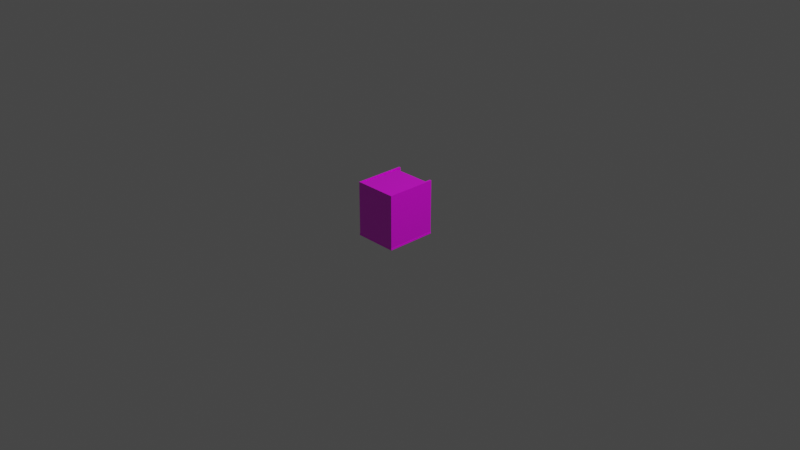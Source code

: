 # Source: SmallDrawer.blend  (saved by Blender 3.1.7; exported with 4.5.12 LTS)
import bpy
from mathutils import Matrix  # noqa: F401  (used for matrix-valued properties, if any)

bpy.ops.wm.read_factory_settings(use_empty=True)
scene = bpy.context.scene
scene.name = 'Scene'

# ---- collections
col_collection = bpy.data.collections.new('Collection'); scene.collection.children.link(col_collection)

# ---- images (referenced by path relative to the original .blend; pixels are not part of the script)
import os
ASSET_DIR = os.environ.get("B2B_ASSET_DIR", "")  # directory of the original .blend (textures are referenced by path, not embedded)
HERE = os.path.dirname(os.path.abspath(__file__))  # packed textures are extracted next to this script under _unpacked/

def load_image(name, relpath, width, height, colorspace="sRGB"):
    """Load a texture the original file referenced (path relative to the .blend, or extracted next to this script)."""
    p = next((c for c in (os.path.join(HERE, relpath), os.path.join(ASSET_DIR, relpath)) if relpath and os.path.exists(c)), "")
    if p:
        img = bpy.data.images.load(p, check_existing=True)
        img.name = name
    else:  # same state as the original file: an image datablock whose file is absent (Cycles renders it pink)
        img = bpy.data.images.new(name, width, height)
        img.source = "FILE"
        img.filepath = "//" + (relpath or name)
    img.colorspace_settings.name = colorspace
    return img
img_woods___plastics_finish_carpentry_wood_red_birch_png = load_image('Woods & Plastics.Finish Carpentry.Wood.Red Birch.png', 'SmallDrawer/Woods & Plastics.Finish Carpentry.Wood.Red Birch.png', 1024, 1024, 'sRGB')

# ---- materials (node trees are filled in below, after node groups)
mat_255_255_255 = bpy.data.materials.new('255,255,255')
mat_255_255_255.use_transparent_shadow = False
mat_255_255_255.diffuse_color = (1.0, 1.0, 1.0, 1.0)
mat_255_255_255.roughness = 0.0
mat_255_255_255.specular_intensity = 1.0

# ---- material node trees
mat_255_255_255.use_nodes = True; mat_255_255_255.node_tree.nodes.clear()
_N = mat_255_255_255.node_tree.nodes; _L = mat_255_255_255.node_tree.links
n0 = _N.new('ShaderNodeBsdfPrincipled'); n0.name = 'Principled BSDF'; n0.location = (10, 300)
n0.distribution = 'GGX'
n0.subsurface_method = 'RANDOM_WALK_SKIN'
n0.inputs[2].default_value = 0.0
n0.inputs[3].default_value = 1.45
n0.inputs[13].default_value = 1.0
n0.inputs[27].default_value = (0.0, 0.0, 0.0, 1.0)
n0.inputs[28].default_value = 1.0
n1 = _N.new('ShaderNodeOutputMaterial'); n1.name = 'Material Output'; n1.location = (300, 300)
n2 = _N.new('ShaderNodeTexImage'); n2.name = 'Image Texture'; n2.location = (-300, 600)
n2.image = img_woods___plastics_finish_carpentry_wood_red_birch_png
_L.new(n0.outputs[0], n1.inputs[0])
_L.new(n2.outputs[0], n0.inputs[0])
n1.is_active_output = True

# ---- world
world_world = bpy.data.worlds.new('World'); scene.world = world_world
world_world.use_nodes = True; world_world.node_tree.nodes.clear()
_N = world_world.node_tree.nodes; _L = world_world.node_tree.links
n0 = _N.new('ShaderNodeOutputWorld'); n0.name = 'World Output'; n0.location = (300, 300)
n1 = _N.new('ShaderNodeBackground'); n1.name = 'Background'; n1.location = (10, 300)
n1.inputs[0].default_value = (0.05088, 0.05088, 0.05088, 1.0)
_L.new(n1.outputs[0], n0.inputs[0])
n0.is_active_output = True
world_world.color = (0.05088, 0.05088, 0.05088)
world_world.use_sun_shadow = False
world_world.sun_shadow_jitter_overblur = 0.0

# ---- cameras
cam_camera = bpy.data.cameras.new('Camera')
cam_camera.clip_end = 100.0
cam_camera.ortho_scale = 7.314

# ---- lights
light_light = bpy.data.lights.new('Light', 'POINT')
light_light.transmission_factor = 0.0
light_light.energy = 1000.0
light_light.shadow_soft_size = 0.1
light_light.shadow_maximum_resolution = 0.006
light_light.use_absolute_resolution = True

# ---- meshes
me_smalldrawer = bpy.data.meshes.new('SmallDrawer')
me_smalldrawer.from_pydata([(1.625, 19.99, 1.208), (16.38, 19.99, 1.208), (1.625, 20.05, 1.018), (16.38, 20.05, 1.018), (1.625, 20.0, 0.8231), (16.38, 20.0, 0.8231), (1.625, 19.87, 0.6783), (16.38, 19.87, 0.6783), (1.625, 19.67, 0.625), (16.38, 19.67, 0.625), (1.625, 19.38, 2.125), (16.38, 19.38, 2.125), (1.625, 8.701, 1.018), (1.625, 8.764, 1.208), (1.625, 9.375, 2.125), (1.625, 8.745, 0.8231), (1.625, 9.076, 0.625), (1.625, 8.883, 0.6783), (16.38, 8.764, 1.208), (16.38, 8.701, 1.018), (16.38, 8.745, 0.8231), (16.38, 8.883, 0.6783), (16.38, 9.076, 0.625), (16.38, 9.375, 2.125), (1.625, 7.486, 1.208), (16.38, 7.486, 1.208), (1.625, 7.549, 1.018), (16.38, 7.549, 1.018), (1.625, 7.505, 0.8231), (16.38, 7.505, 0.8231), (1.625, 7.367, 0.6783), (16.38, 7.367, 0.6783), (1.625, 7.174, 0.625), (16.38, 7.174, 0.625), (1.625, 6.875, 2.125), (16.38, 6.875, 2.125), (1.625, 1.576, 1.018), (1.625, 1.639, 1.208), (1.625, 2.25, 2.125), (1.625, 1.951, 0.625), (1.625, 1.62, 0.8231), (1.625, 1.758, 0.6783), (16.38, 1.639, 1.208), (16.38, 1.576, 1.018), (16.38, 1.62, 0.8231), (16.38, 1.758, 0.6783), (16.38, 1.951, 0.625), (16.38, 2.25, 2.125), (0.01675, 0.6875, 20.88), (0.0, 0.625, 20.88), (0.02663, 0.6861, 20.92), (0.01675, 0.625, 20.94), (0.0625, 0.625, 20.98), (0.07794, 0.6861, 20.97), (0.125, 0.625, 21.0), (0.125, 0.6875, 20.98), (0.1075, 0.7309, 20.94), (0.125, 0.7333, 20.94), (0.125, 0.75, 20.88), (0.06096, 0.7309, 20.89), (0.0625, 0.7333, 20.88), (0.0, 0.125, 20.88), (0.01675, 0.125, 20.94), (0.0625, 0.125, 20.98), (0.125, 0.125, 21.0), (0.125, 0.0625, 20.98), (0.07794, 0.0639, 20.97), (0.02663, 0.0639, 20.92), (0.01675, 0.0625, 20.88), (0.06096, 0.01908, 20.89), (0.0625, 0.01675, 20.88), (0.125, 0.0, 20.88), (0.1075, 0.01908, 20.94), (0.125, 0.01675, 20.94), (0.125, 0.0, 0.125), (0.0625, 0.01675, 0.125), (0.01675, 0.0625, 0.125), (0.0, 0.125, 0.125), (0.0, 0.625, 0.125), (0.01675, 0.6875, 0.125), (0.0625, 0.7333, 0.125), (0.125, 0.75, 0.125), (0.125, 0.6875, 0.01675), (0.125, 0.625, 0.0), (0.0639, 0.6721, 0.02663), (0.0625, 0.625, 0.01675), (0.01908, 0.6425, 0.06096), (0.01675, 0.625, 0.0625), (0.01908, 0.689, 0.1075), (0.0639, 0.7234, 0.07794), (0.125, 0.7333, 0.0625), (0.125, 0.125, 0.0), (0.0625, 0.125, 0.01675), (0.01675, 0.125, 0.0625), (0.02663, 0.07794, 0.0639), (0.06096, 0.1075, 0.01908), (0.1075, 0.06096, 0.01908), (0.125, 0.0625, 0.01675), (0.125, 0.01675, 0.0625), (0.07794, 0.02663, 0.0639), (17.88, 0.625, 0.0), (17.88, 0.125, 0.0), (17.88, 0.6875, 0.01675), (17.88, 0.7333, 0.0625), (17.13, 0.75, 0.125), (0.875, 0.75, 0.125), (17.88, 0.75, 0.125), (17.88, 0.6875, 20.98), (17.88, 0.625, 21.0), (17.92, 0.6861, 20.97), (17.94, 0.625, 20.98), (17.98, 0.625, 20.94), (17.97, 0.6861, 20.92), (18.0, 0.625, 20.88), (17.98, 0.6875, 20.88), (17.94, 0.7309, 20.89), (17.94, 0.7333, 20.88), (17.88, 0.75, 20.88), (17.89, 0.7309, 20.94), (17.88, 0.7333, 20.94), (17.88, 0.125, 21.0), (17.94, 0.125, 20.98), (17.98, 0.125, 20.94), (18.0, 0.125, 20.88), (17.98, 0.0625, 20.88), (17.97, 0.0639, 20.92), (17.92, 0.0639, 20.97), (17.88, 0.0625, 20.98), (17.89, 0.01908, 20.94), (17.88, 0.01675, 20.94), (17.88, 0.0, 20.88), (17.94, 0.01908, 20.89), (17.94, 0.01675, 20.88), (17.94, 0.7333, 0.125), (17.98, 0.6875, 0.125), (18.0, 0.625, 0.125), (17.94, 0.125, 0.01675), (17.94, 0.1075, 0.01908), (17.89, 0.06096, 0.01908), (17.88, 0.0625, 0.01675), (17.88, 0.01675, 0.0625), (17.92, 0.02663, 0.0639), (17.88, 0.0, 0.125), (17.94, 0.01675, 0.125), (17.97, 0.07794, 0.0639), (17.98, 0.0625, 0.125), (18.0, 0.125, 0.125), (17.98, 0.125, 0.0625), (17.98, 0.625, 0.0625), (17.94, 0.625, 0.01675), (17.98, 0.6425, 0.06096), (17.98, 0.689, 0.1075), (17.94, 0.7234, 0.07794), (17.94, 0.6721, 0.02663), (17.13, 22.38, 2.125), (0.875, 22.38, 2.125), (17.13, 22.38, 20.12), (0.875, 22.38, 20.12), (17.13, 22.62, 20.12), (0.875, 22.62, 20.12), (17.13, 22.62, 0.125), (17.88, 22.62, 0.125), (17.88, 22.62, 20.88), (0.125, 22.62, 20.88), (0.125, 22.62, 0.125), (0.875, 22.62, 0.125), (17.13, 0.75, 2.125), (0.875, 0.75, 2.125)], [], [(0, 1, 2), (2, 1, 3), (2, 3, 4), (4, 3, 5), (4, 5, 6), (6, 5, 7), (6, 7, 8), (8, 7, 9), (0, 10, 1), (1, 10, 11), (2, 12, 0), (0, 12, 13), (0, 13, 10), (10, 13, 14), (12, 2, 15), (15, 2, 4), (15, 4, 16), (16, 4, 8), (8, 4, 6), (16, 17, 15), (18, 13, 19), (19, 13, 12), (19, 12, 20), (20, 12, 15), (20, 15, 21), (21, 15, 17), (21, 17, 22), (22, 17, 16), (18, 23, 13), (13, 23, 14), (24, 25, 26), (26, 25, 27), (26, 27, 28), (28, 27, 29), (28, 29, 30), (30, 29, 31), (30, 31, 32), (32, 31, 33), (24, 34, 25), (25, 34, 35), (26, 36, 24), (24, 36, 37), (24, 37, 34), (34, 37, 38), (28, 39, 26), (26, 39, 40), (26, 40, 36), (30, 32, 28), (28, 32, 39), (39, 41, 40), (42, 37, 43), (43, 37, 36), (43, 36, 44), (44, 36, 40), (44, 40, 45), (45, 40, 41), (45, 41, 46), (46, 41, 39), (42, 47, 37), (37, 47, 38), (48, 49, 50), (50, 49, 51), (50, 51, 52), (50, 52, 53), (53, 52, 54), (53, 54, 55), (53, 55, 56), (56, 55, 57), (56, 57, 58), (56, 58, 59), (59, 58, 60), (59, 60, 48), (59, 48, 50), (56, 59, 50), (53, 56, 50), (49, 61, 51), (51, 61, 62), (51, 62, 52), (52, 62, 63), (52, 63, 54), (54, 63, 64), (65, 64, 66), (66, 64, 63), (66, 63, 62), (66, 62, 67), (67, 62, 61), (67, 61, 68), (67, 68, 69), (69, 68, 70), (69, 70, 71), (69, 71, 72), (72, 71, 73), (72, 73, 65), (72, 65, 66), (69, 72, 66), (67, 69, 66), (74, 71, 75), (75, 71, 70), (75, 70, 76), (76, 70, 68), (76, 68, 77), (77, 68, 61), (49, 78, 61), (61, 78, 77), (78, 49, 79), (79, 49, 48), (79, 48, 80), (80, 48, 60), (80, 60, 81), (81, 60, 58), (82, 83, 84), (84, 83, 85), (84, 85, 86), (86, 85, 87), (86, 87, 78), (86, 78, 88), (88, 78, 79), (88, 79, 80), (88, 80, 89), (89, 80, 81), (89, 81, 90), (90, 82, 89), (89, 82, 84), (89, 84, 86), (88, 89, 86), (83, 91, 85), (85, 91, 92), (85, 92, 87), (87, 92, 93), (87, 93, 78), (78, 93, 77), (76, 77, 94), (94, 77, 93), (94, 93, 95), (95, 93, 92), (95, 92, 91), (95, 91, 96), (96, 91, 97), (96, 97, 98), (96, 98, 99), (99, 98, 74), (99, 74, 75), (75, 76, 99), (99, 76, 94), (99, 94, 95), (96, 99, 95), (83, 100, 91), (91, 100, 101), (100, 83, 102), (102, 83, 82), (102, 82, 103), (103, 82, 90), (103, 90, 104), (104, 90, 105), (105, 90, 81), (104, 106, 103), (107, 108, 109), (109, 108, 110), (109, 110, 111), (109, 111, 112), (112, 111, 113), (112, 113, 114), (112, 114, 115), (115, 114, 116), (115, 116, 117), (115, 117, 118), (118, 117, 119), (118, 119, 107), (118, 107, 109), (115, 118, 109), (112, 115, 109), (108, 120, 110), (110, 120, 121), (110, 121, 111), (111, 121, 122), (111, 122, 113), (113, 122, 123), (124, 123, 125), (125, 123, 122), (125, 122, 121), (125, 121, 126), (126, 121, 120), (126, 120, 127), (126, 127, 128), (128, 127, 129), (128, 129, 130), (128, 130, 131), (131, 130, 132), (131, 132, 124), (131, 124, 125), (128, 131, 125), (126, 128, 125), (64, 120, 54), (54, 120, 108), (117, 58, 119), (119, 58, 57), (119, 57, 107), (107, 57, 55), (107, 55, 108), (108, 55, 54), (106, 117, 133), (133, 117, 116), (133, 116, 134), (134, 116, 114), (134, 114, 135), (135, 114, 113), (136, 137, 101), (101, 137, 138), (101, 138, 139), (139, 138, 140), (140, 138, 141), (140, 141, 142), (142, 141, 143), (143, 141, 144), (143, 144, 145), (145, 144, 146), (146, 144, 147), (147, 144, 137), (147, 137, 136), (137, 144, 138), (138, 144, 141), (135, 146, 148), (148, 146, 147), (148, 147, 149), (149, 147, 136), (149, 136, 100), (100, 136, 101), (148, 150, 135), (135, 150, 151), (135, 151, 134), (134, 151, 133), (133, 151, 152), (133, 152, 106), (106, 152, 103), (103, 152, 153), (103, 153, 102), (102, 153, 100), (100, 153, 149), (149, 153, 150), (149, 150, 148), (150, 153, 151), (151, 153, 152), (142, 74, 140), (140, 74, 98), (140, 98, 139), (139, 98, 97), (139, 97, 101), (101, 97, 91), (146, 123, 145), (145, 123, 124), (145, 124, 143), (143, 124, 132), (143, 132, 142), (142, 132, 130), (120, 64, 127), (127, 64, 65), (127, 65, 129), (129, 65, 73), (129, 73, 130), (130, 73, 71), (71, 74, 130), (130, 74, 142), (7, 5, 9), (9, 5, 20), (9, 20, 22), (22, 20, 21), (20, 5, 19), (19, 5, 3), (19, 3, 18), (18, 3, 1), (18, 1, 23), (23, 1, 11), (31, 29, 33), (33, 29, 43), (33, 43, 44), (29, 27, 43), (43, 27, 42), (42, 27, 25), (42, 25, 47), (47, 25, 35), (45, 46, 44), (44, 46, 33), (8, 9, 16), (16, 9, 22), (32, 33, 39), (39, 33, 46), (154, 155, 156), (156, 155, 157), (156, 157, 158), (158, 157, 159), (160, 158, 161), (161, 158, 162), (162, 158, 163), (163, 158, 159), (163, 159, 164), (164, 159, 165), (158, 160, 154), (154, 160, 104), (154, 104, 166), (154, 156, 158), (167, 105, 155), (155, 105, 165), (155, 165, 159), (159, 157, 155), (14, 155, 10), (10, 155, 154), (10, 154, 11), (11, 154, 23), (23, 154, 166), (23, 166, 35), (35, 166, 47), (47, 166, 167), (47, 167, 38), (38, 167, 34), (34, 167, 14), (34, 14, 23), (35, 34, 23), (167, 155, 14), (160, 161, 104), (104, 161, 106), (105, 81, 165), (165, 81, 164), (58, 117, 163), (163, 117, 162), (81, 58, 164), (164, 58, 163), (117, 106, 162), (162, 106, 161), (123, 146, 113), (113, 146, 135), (105, 167, 104), (104, 167, 166)])
me_smalldrawer.polygons.foreach_set('use_smooth', [True] * 332)
_k = set([(0, 2), (0, 10), (1, 3), (1, 11), (2, 4), (3, 5), (4, 6), (5, 7), (6, 8), (7, 9), (8, 16), (9, 22), (10, 11), (10, 14), (11, 23), (12, 13), (12, 15), (13, 14), (14, 23), (15, 17), (16, 17), (18, 19), (18, 23), (19, 20), (20, 21), (21, 22), (24, 26), (24, 34), (25, 27), (25, 35), (26, 28), (27, 29), (28, 30), (29, 31), (30, 32), (31, 33), (32, 39), (33, 46), (34, 35), (34, 38), (35, 47), (36, 37), (36, 40), (37, 38), (38, 47), (39, 41), (40, 41), (42, 43), (42, 47), (43, 44), (44, 45), (45, 46), (58, 81), (58, 117), (58, 163), (81, 105), (81, 164), (104, 106), (104, 160), (104, 166), (105, 165), (105, 167), (106, 117), (106, 161), (117, 162), (154, 155), (154, 156), (154, 166), (155, 157), (155, 167), (156, 157), (156, 158), (157, 159), (158, 159), (158, 160), (159, 165), (160, 161), (161, 162), (162, 163), (163, 164), (164, 165), (166, 167)])
me_smalldrawer.attributes.new('sharp_edge', 'BOOLEAN', 'EDGE').data.foreach_set('value', [ (min(e.vertices), max(e.vertices)) in _k for e in me_smalldrawer.edges])
_uv = me_smalldrawer.uv_layers.new(name='UVMap')
_uv.uv.foreach_set('vector', [1.106, 0.04048, -0.3688, 0.04048, 1.106, 0.02024, 1.106, 0.02024, -0.3688, 0.04048, -0.3688, 0.02024, 1.106, 0.02024, -0.3688, 0.02024, 1.106, 0.0, 1.106, 0.0, -0.3688, 0.02024, -0.3688, 0.0, 1.106, 0.0, -0.3688, 0.0, 1.106, -0.02024, 1.106, -0.02024, -0.3688, 0.0, -0.3688, -0.02024, 1.106, -0.02024, -0.3688, -0.02024, 1.106, -0.04048, 1.106, -0.04048, -0.3688, -0.02024, -0.3688, -0.04048, -0.07007, 1.475, -0.1803, 1.475, -0.07007, 0.0, -0.07007, 0.0, -0.1803, 1.475, -0.1803, 0.0, 1.167, 0.1107, 0.03261, 0.1107, 1.161, 0.0917, 1.161, 0.0917, 0.03261, 0.1107, 0.03887, 0.0917, 1.161, 0.0917, 0.03887, 0.0917, 1.1, 0.0, 1.1, 0.0, 0.03887, 0.0917, 0.1, 0.0, 0.03261, 0.1107, 1.167, 0.1107, 0.03701, 0.1302, 0.03701, 0.1302, 1.167, 0.1107, 1.163, 0.1302, 0.03701, 0.1302, 1.163, 0.1302, 0.07007, 0.15, 0.07007, 0.15, 1.163, 0.1302, 1.13, 0.15, 1.13, 0.15, 1.163, 0.1302, 1.149, 0.1447, 0.07007, 0.15, 0.0508, 0.1447, 0.03701, 0.1302, 0.3688, 0.04048, -1.106, 0.04048, 0.3688, 0.02024, 0.3688, 0.02024, -1.106, 0.04048, -1.106, 0.02024, 0.3688, 0.02024, -1.106, 0.02024, 0.3688, 0.0, 0.3688, 0.0, -1.106, 0.02024, -1.106, 0.0, 0.3688, 0.0, -1.106, 0.0, 0.3688, -0.02024, 0.3688, -0.02024, -1.106, 0.0, -1.106, -0.02024, 0.3688, -0.02024, -1.106, -0.02024, 0.3688, -0.04048, 0.3688, -0.04048, -1.106, -0.02024, -1.106, -0.04048, -0.1102, 0.0, 0.0, 0.0, -0.1102, 1.475, -0.1102, 1.475, 0.0, 0.0, 0.0, 1.475, 1.106, 0.04048, -0.3688, 0.04048, 1.106, 0.02024, 1.106, 0.02024, -0.3688, 0.04048, -0.3688, 0.02024, 1.106, 0.02024, -0.3688, 0.02024, 1.106, 0.0, 1.106, 0.0, -0.3688, 0.02024, -0.3688, 0.0, 1.106, 0.0, -0.3688, 0.0, 1.106, -0.02024, 1.106, -0.02024, -0.3688, 0.0, -0.3688, -0.02024, 1.106, -0.02024, -0.3688, -0.02024, 1.106, -0.04048, 1.106, -0.04048, -0.3688, -0.02024, -0.3688, -0.04048, -0.07007, 1.475, -0.1803, 1.475, -0.07007, 0.0, -0.07007, 0.0, -0.1803, 1.475, -0.1803, 0.0, 0.6299, 0.1107, 0.03261, 0.1107, 0.6236, 0.0917, 0.6236, 0.0917, 0.03261, 0.1107, 0.03887, 0.0917, 0.6236, 0.0917, 0.03887, 0.0917, 0.5625, 0.0, 0.5625, 0.0, 0.03887, 0.0917, 0.1, 0.0, 0.6255, 0.1302, 0.07007, 0.15, 0.6299, 0.1107, 0.6299, 0.1107, 0.07007, 0.15, 0.03701, 0.1302, 0.6299, 0.1107, 0.03701, 0.1302, 0.03261, 0.1107, 0.6117, 0.1447, 0.5924, 0.15, 0.6255, 0.1302, 0.6255, 0.1302, 0.5924, 0.15, 0.07007, 0.15, 0.07007, 0.15, 0.0508, 0.1447, 0.03701, 0.1302, 0.3688, 0.04048, -1.106, 0.04048, 0.3688, 0.02024, 0.3688, 0.02024, -1.106, 0.04048, -1.106, 0.02024, 0.3688, 0.02024, -1.106, 0.02024, 0.3688, 0.0, 0.3688, 0.0, -1.106, 0.02024, -1.106, 0.0, 0.3688, 0.0, -1.106, 0.0, 0.3688, -0.02024, 0.3688, -0.02024, -1.106, 0.0, -1.106, -0.02024, 0.3688, -0.02024, -1.106, -0.02024, 0.3688, -0.04048, 0.3688, -0.04048, -1.106, -0.02024, -1.106, -0.04048, -0.1102, 0.0, 0.0, 0.0, -0.1102, 1.475, -0.1102, 1.475, 0.0, 0.0, 0.0, 1.475, 0.000684, 0.008117, -0.005257, 0.01089, -0.000949, 0.003631, -0.000949, 0.003631, -0.005257, 0.01089, -0.007395, 0.003898, -0.000949, 0.003631, -0.007395, 0.003898, -0.007395, -0.003898, -0.000949, 0.003631, -0.007395, -0.003898, -0.000949, -0.003631, -0.000949, -0.003631, -0.007395, -0.003898, -0.005257, -0.01089, -0.000949, -0.003631, -0.005257, -0.01089, 0.000684, -0.008117, -0.000949, -0.003631, 0.000684, -0.008117, 0.005496, -0.003631, 0.005496, -0.003631, 0.000684, -0.008117, 0.006588, -0.005181, 0.005496, -0.003631, 0.006588, -0.005181, 0.01194, 0.0, 0.005496, -0.003631, 0.01194, 0.0, 0.005496, 0.003631, 0.005496, 0.003631, 0.01194, 0.0, 0.006588, 0.005181, 0.005496, 0.003631, 0.006588, 0.005181, 0.000684, 0.008117, 0.005496, 0.003631, 0.000684, 0.008117, -0.000949, 0.003631, 0.005496, -0.003631, 0.005496, 0.003631, -0.000949, 0.003631, -0.000949, -0.003631, 0.005496, -0.003631, -0.000949, 0.003631, -0.0625, -0.009817, -0.0125, -0.009817, -0.0625, -0.003272, -0.0625, -0.003272, -0.0125, -0.009817, -0.0125, -0.003272, -0.0625, -0.003272, -0.0125, -0.003272, -0.0625, 0.003272, -0.0625, 0.003272, -0.0125, -0.003272, -0.0125, 0.003272, -0.0625, 0.003272, -0.0125, 0.003272, -0.0625, 0.009817, -0.0625, 0.009817, -0.0125, 0.003272, -0.0125, 0.009817, -0.000684, -0.008117, 0.005257, -0.01089, 0.000949, -0.003631, 0.000949, -0.003631, 0.005257, -0.01089, 0.007395, -0.003898, 0.000949, -0.003631, 0.007395, -0.003898, 0.007395, 0.003898, 0.000949, -0.003631, 0.007395, 0.003898, 0.000949, 0.003631, 0.000949, 0.003631, 0.007395, 0.003898, 0.005257, 0.01089, 0.000949, 0.003631, 0.005257, 0.01089, -0.000684, 0.008117, 0.000949, 0.003631, -0.000684, 0.008117, -0.005496, 0.003631, -0.005496, 0.003631, -0.000684, 0.008117, -0.006588, 0.005181, -0.005496, 0.003631, -0.006588, 0.005181, -0.01194, 0.0, -0.005496, 0.003631, -0.01194, 0.0, -0.005496, -0.003631, -0.005496, -0.003631, -0.01194, 0.0, -0.006588, -0.005181, -0.005496, -0.003631, -0.006588, -0.005181, -0.000684, -0.008117, -0.005496, -0.003631, -0.000684, -0.008117, 0.000949, -0.003631, -0.005496, 0.003631, -0.005496, -0.003631, 0.000949, -0.003631, 0.000949, 0.003631, -0.005496, 0.003631, 0.000949, -0.003631, 0.5125, 0.009817, -1.562, 0.009817, 0.5125, 0.003272, 0.5125, 0.003272, -1.562, 0.009817, -1.562, 0.003272, 0.5125, 0.003272, -1.562, 0.003272, 0.5125, -0.003272, 0.5125, -0.003272, -1.562, 0.003272, -1.562, -0.003272, 0.5125, -0.003272, -1.562, -0.003272, 0.5125, -0.009817, 0.5125, -0.009817, -1.562, -0.003272, -1.562, -0.009817, 2.088, 0.0625, 0.0125, 0.0625, 2.088, 0.0125, 2.088, 0.0125, 0.0125, 0.0625, 0.0125, 0.0125, 0.5125, 0.009817, -1.562, 0.009817, 0.5125, 0.003272, 0.5125, 0.003272, -1.562, 0.009817, -1.562, 0.003272, 0.5125, 0.003272, -1.562, 0.003272, 0.5125, -0.003272, 0.5125, -0.003272, -1.562, 0.003272, -1.562, -0.003272, 0.5125, -0.003272, -1.562, -0.003272, 0.5125, -0.009817, 0.5125, -0.009817, -1.562, -0.003272, -1.562, -0.009817, 0.007395, 0.003898, 0.005257, 0.01089, 0.000949, 0.003631, 0.000949, 0.003631, 0.005257, 0.01089, -0.000684, 0.008117, 0.000949, 0.003631, -0.000684, 0.008117, -0.005496, 0.003631, -0.005496, 0.003631, -0.000684, 0.008117, -0.006588, 0.005181, -0.005496, 0.003631, -0.006588, 0.005181, -0.01194, 0.0, -0.005496, 0.003631, -0.01194, 0.0, -0.005496, -0.003631, -0.005496, -0.003631, -0.01194, 0.0, -0.006588, -0.005181, -0.005496, -0.003631, -0.006588, -0.005181, -0.000684, -0.008117, -0.005496, -0.003631, -0.000684, -0.008117, 0.000949, -0.003631, 0.000949, -0.003631, -0.000684, -0.008117, 0.005257, -0.01089, 0.000949, -0.003631, 0.005257, -0.01089, 0.007395, -0.003898, 0.007395, -0.003898, 0.007395, 0.003898, 0.000949, -0.003631, 0.000949, -0.003631, 0.007395, 0.003898, 0.000949, 0.003631, 0.000949, -0.003631, 0.000949, 0.003631, -0.005496, 0.003631, -0.005496, -0.003631, 0.000949, -0.003631, -0.005496, 0.003631, -0.0625, -0.009817, -0.0125, -0.009817, -0.0625, -0.003272, -0.0625, -0.003272, -0.0125, -0.009817, -0.0125, -0.003272, -0.0625, -0.003272, -0.0125, -0.003272, -0.0625, 0.003272, -0.0625, 0.003272, -0.0125, -0.003272, -0.0125, 0.003272, -0.0625, 0.003272, -0.0125, 0.003272, -0.0625, 0.009817, -0.0625, 0.009817, -0.0125, 0.003272, -0.0125, 0.009817, 0.007395, 0.003898, 0.005257, 0.01089, 0.000949, 0.003631, 0.000949, 0.003631, 0.005257, 0.01089, -0.000684, 0.008117, 0.000949, 0.003631, -0.000684, 0.008117, -0.005496, 0.003631, -0.005496, 0.003631, -0.000684, 0.008117, -0.006588, 0.005181, -0.005496, 0.003631, -0.006588, 0.005181, -0.01194, 0.0, -0.005496, 0.003631, -0.01194, 0.0, -0.005496, -0.003631, -0.005496, -0.003631, -0.01194, 0.0, -0.006588, -0.005181, -0.005496, -0.003631, -0.006588, -0.005181, -0.000684, -0.008117, -0.005496, -0.003631, -0.000684, -0.008117, 0.000949, -0.003631, 0.000949, -0.003631, -0.000684, -0.008117, 0.005257, -0.01089, 0.000949, -0.003631, 0.005257, -0.01089, 0.007395, -0.003898, 0.007395, -0.003898, 0.007395, 0.003898, 0.000949, -0.003631, 0.000949, -0.003631, 0.007395, 0.003898, 0.000949, 0.003631, 0.000949, -0.003631, 0.000949, 0.003631, -0.005496, 0.003631, -0.005496, -0.003631, 0.000949, -0.003631, -0.005496, 0.003631, 1.788, 0.0625, 0.0125, 0.0625, 1.788, 0.0125, 1.788, 0.0125, 0.0125, 0.0625, 0.0125, 0.0125, 0.4375, 0.009817, -1.337, 0.009817, 0.4375, 0.003272, 0.4375, 0.003272, -1.337, 0.009817, -1.337, 0.003272, 0.4375, 0.003272, -1.337, 0.003272, 0.4375, -0.003272, 0.4375, -0.003272, -1.337, 0.003272, -1.337, -0.003272, 0.4375, -0.003272, -1.337, -0.003272, 0.3625, -0.009817, 0.3625, -0.009817, -1.337, -0.003272, -1.263, -0.009817, -1.263, -0.009817, -1.337, -0.003272, -1.337, -0.009817, 0.3625, -0.009817, 0.4375, -0.009817, 0.4375, -0.003272, 0.000684, 0.008117, -0.005257, 0.01089, -0.000949, 0.003631, -0.000949, 0.003631, -0.005257, 0.01089, -0.007395, 0.003898, -0.000949, 0.003631, -0.007395, 0.003898, -0.007395, -0.003898, -0.000949, 0.003631, -0.007395, -0.003898, -0.000949, -0.003631, -0.000949, -0.003631, -0.007395, -0.003898, -0.005257, -0.01089, -0.000949, -0.003631, -0.005257, -0.01089, 0.000684, -0.008117, -0.000949, -0.003631, 0.000684, -0.008117, 0.005496, -0.003631, 0.005496, -0.003631, 0.000684, -0.008117, 0.006588, -0.005181, 0.005496, -0.003631, 0.006588, -0.005181, 0.01194, 0.0, 0.005496, -0.003631, 0.01194, 0.0, 0.005496, 0.003631, 0.005496, 0.003631, 0.01194, 0.0, 0.006588, 0.005181, 0.005496, 0.003631, 0.006588, 0.005181, 0.000684, 0.008117, 0.005496, 0.003631, 0.000684, 0.008117, -0.000949, 0.003631, 0.005496, -0.003631, 0.005496, 0.003631, -0.000949, 0.003631, -0.000949, -0.003631, 0.005496, -0.003631, -0.000949, 0.003631, -0.0625, -0.009817, -0.0125, -0.009817, -0.0625, -0.003272, -0.0625, -0.003272, -0.0125, -0.009817, -0.0125, -0.003272, -0.0625, -0.003272, -0.0125, -0.003272, -0.0625, 0.003272, -0.0625, 0.003272, -0.0125, -0.003272, -0.0125, 0.003272, -0.0625, 0.003272, -0.0125, 0.003272, -0.0625, 0.009817, -0.0625, 0.009817, -0.0125, 0.003272, -0.0125, 0.009817, -0.000684, -0.008117, 0.005257, -0.01089, 0.000949, -0.003631, 0.000949, -0.003631, 0.005257, -0.01089, 0.007395, -0.003898, 0.000949, -0.003631, 0.007395, -0.003898, 0.007395, 0.003898, 0.000949, -0.003631, 0.007395, 0.003898, 0.000949, 0.003631, 0.000949, 0.003631, 0.007395, 0.003898, 0.005257, 0.01089, 0.000949, 0.003631, 0.005257, 0.01089, -0.000684, 0.008117, 0.000949, 0.003631, -0.000684, 0.008117, -0.005496, 0.003631, -0.005496, 0.003631, -0.000684, 0.008117, -0.006588, 0.005181, -0.005496, 0.003631, -0.006588, 0.005181, -0.01194, 0.0, -0.005496, 0.003631, -0.01194, 0.0, -0.005496, -0.003631, -0.005496, -0.003631, -0.01194, 0.0, -0.006588, -0.005181, -0.005496, -0.003631, -0.006588, -0.005181, -0.000684, -0.008117, -0.005496, -0.003631, -0.000684, -0.008117, 0.000949, -0.003631, -0.005496, 0.003631, -0.005496, -0.003631, 0.000949, -0.003631, 0.000949, 0.003631, -0.005496, 0.003631, 0.000949, -0.003631, 0.0125, 0.0125, 1.788, 0.0125, 0.0125, 0.0625, 0.0125, 0.0625, 1.788, 0.0125, 1.788, 0.0625, -1.337, -0.009817, 0.4375, -0.009817, -1.337, -0.003272, -1.337, -0.003272, 0.4375, -0.009817, 0.4375, -0.003272, -1.337, -0.003272, 0.4375, -0.003272, -1.337, 0.003272, -1.337, 0.003272, 0.4375, -0.003272, 0.4375, 0.003272, -1.337, 0.003272, 0.4375, 0.003272, -1.337, 0.009817, -1.337, 0.009817, 0.4375, 0.003272, 0.4375, 0.009817, -1.562, -0.009817, 0.5125, -0.009817, -1.562, -0.003272, -1.562, -0.003272, 0.5125, -0.009817, 0.5125, -0.003272, -1.562, -0.003272, 0.5125, -0.003272, -1.562, 0.003272, -1.562, 0.003272, 0.5125, -0.003272, 0.5125, 0.003272, -1.562, 0.003272, 0.5125, 0.003272, -1.562, 0.009817, -1.562, 0.009817, 0.5125, 0.003272, 0.5125, 0.009817, -0.006588, -0.005181, -0.005496, -0.003631, -0.01194, 0.0, -0.01194, 0.0, -0.005496, -0.003631, -0.005496, 0.003631, -0.01194, 0.0, -0.005496, 0.003631, -0.006588, 0.005181, -0.006588, 0.005181, -0.005496, 0.003631, -0.000684, 0.008117, -0.000684, 0.008117, -0.005496, 0.003631, 0.000949, 0.003631, -0.000684, 0.008117, 0.000949, 0.003631, 0.005257, 0.01089, 0.005257, 0.01089, 0.000949, 0.003631, 0.007395, 0.003898, 0.007395, 0.003898, 0.000949, 0.003631, 0.000949, -0.003631, 0.007395, 0.003898, 0.000949, -0.003631, 0.007395, -0.003898, 0.007395, -0.003898, 0.000949, -0.003631, 0.005257, -0.01089, 0.005257, -0.01089, 0.000949, -0.003631, -0.000684, -0.008117, -0.000684, -0.008117, 0.000949, -0.003631, -0.005496, -0.003631, -0.000684, -0.008117, -0.005496, -0.003631, -0.006588, -0.005181, -0.005496, -0.003631, 0.000949, -0.003631, -0.005496, 0.003631, -0.005496, 0.003631, 0.000949, -0.003631, 0.000949, 0.003631, -0.0625, -0.009817, -0.0125, -0.009817, -0.0625, -0.003272, -0.0625, -0.003272, -0.0125, -0.009817, -0.0125, -0.003272, -0.0625, -0.003272, -0.0125, -0.003272, -0.0625, 0.003272, -0.0625, 0.003272, -0.0125, -0.003272, -0.0125, 0.003272, -0.0625, 0.003272, -0.0125, 0.003272, -0.0625, 0.009817, -0.0625, 0.009817, -0.0125, 0.003272, -0.0125, 0.009817, 0.006588, 0.005181, 0.005496, 0.003631, 0.01194, 0.0, 0.01194, 0.0, 0.005496, 0.003631, 0.005496, -0.003631, 0.01194, 0.0, 0.005496, -0.003631, 0.006588, -0.005181, 0.006588, -0.005181, 0.005496, -0.003631, 0.000684, -0.008117, 0.000684, -0.008117, 0.005496, -0.003631, -0.000949, -0.003631, 0.000684, -0.008117, -0.000949, -0.003631, -0.005257, -0.01089, -0.005257, -0.01089, -0.000949, -0.003631, -0.007395, -0.003898, -0.007395, -0.003898, -0.000949, -0.003631, -0.000949, 0.003631, -0.007395, -0.003898, -0.000949, 0.003631, -0.007395, 0.003898, -0.007395, 0.003898, -0.000949, 0.003631, -0.005257, 0.01089, -0.005257, 0.01089, -0.000949, 0.003631, 0.000684, 0.008117, 0.000684, 0.008117, -0.000949, 0.003631, 0.005496, 0.003631, 0.000684, 0.008117, 0.005496, 0.003631, 0.006588, 0.005181, 0.005496, 0.003631, -0.000949, 0.003631, 0.005496, -0.003631, 0.005496, -0.003631, -0.000949, 0.003631, -0.000949, -0.003631, 0.4375, 0.009817, -1.337, 0.009817, 0.4375, 0.003272, 0.4375, 0.003272, -1.337, 0.009817, -1.337, 0.003272, 0.4375, 0.003272, -1.337, 0.003272, 0.4375, -0.003272, 0.4375, -0.003272, -1.337, 0.003272, -1.337, -0.003272, 0.4375, -0.003272, -1.337, -0.003272, 0.4375, -0.009817, 0.4375, -0.009817, -1.337, -0.003272, -1.337, -0.009817, -1.562, -0.009817, 0.5125, -0.009817, -1.562, -0.003272, -1.562, -0.003272, 0.5125, -0.009817, 0.5125, -0.003272, -1.562, -0.003272, 0.5125, -0.003272, -1.562, 0.003272, -1.562, 0.003272, 0.5125, -0.003272, 0.5125, 0.003272, -1.562, 0.003272, 0.5125, 0.003272, -1.562, 0.009817, -1.562, 0.009817, 0.5125, 0.003272, 0.5125, 0.009817, -1.337, -0.009817, 0.4375, -0.009817, -1.337, -0.003272, -1.337, -0.003272, 0.4375, -0.009817, 0.4375, -0.003272, -1.337, -0.003272, 0.4375, -0.003272, -1.337, 0.003272, -1.337, 0.003272, 0.4375, -0.003272, 0.4375, 0.003272, -1.337, 0.003272, 0.4375, 0.003272, -1.337, 0.009817, -1.337, 0.009817, 0.4375, 0.003272, 0.4375, 0.009817, -1.038, -0.8875, 1.038, -0.8875, -1.038, 0.8875, -1.038, 0.8875, 1.038, -0.8875, 1.038, 0.8875, 0.0508, 0.1447, 0.03701, 0.1302, 0.07007, 0.15, 0.07007, 0.15, 0.03701, 0.1302, 1.163, 0.1302, 0.07007, 0.15, 1.163, 0.1302, 1.13, 0.15, 1.13, 0.15, 1.163, 0.1302, 1.149, 0.1447, 1.163, 0.1302, 0.03701, 0.1302, 1.167, 0.1107, 1.167, 0.1107, 0.03701, 0.1302, 0.03261, 0.1107, 1.167, 0.1107, 0.03261, 0.1107, 1.161, 0.0917, 1.161, 0.0917, 0.03261, 0.1107, 0.03887, 0.0917, 1.161, 0.0917, 0.03887, 0.0917, 1.1, 0.0, 1.1, 0.0, 0.03887, 0.0917, 0.1, 0.0, 0.0508, 0.1447, 0.03701, 0.1302, 0.07007, 0.15, 0.07007, 0.15, 0.03701, 0.1302, 0.6299, 0.1107, 0.07007, 0.15, 0.6299, 0.1107, 0.6255, 0.1302, 0.03701, 0.1302, 0.03261, 0.1107, 0.6299, 0.1107, 0.6299, 0.1107, 0.03261, 0.1107, 0.6236, 0.0917, 0.6236, 0.0917, 0.03261, 0.1107, 0.03887, 0.0917, 0.6236, 0.0917, 0.03887, 0.0917, 0.5625, 0.0, 0.5625, 0.0, 0.03887, 0.0917, 0.1, 0.0, 0.6117, 0.1447, 0.5924, 0.15, 0.6255, 0.1302, 0.6255, 0.1302, 0.5924, 0.15, 0.07007, 0.15, 0.7375, 0.5299, -0.7375, 0.5299, 0.7375, -0.5299, 0.7375, -0.5299, -0.7375, 0.5299, -0.7375, -0.5299, 0.7375, 0.2612, -0.7375, 0.2612, 0.7375, -0.2612, 0.7375, -0.2612, -0.7375, 0.2612, -0.7375, -0.2612, -1.625, 0.0, 0.0, 0.0, -1.625, 1.8, -1.625, 1.8, 0.0, 0.0, 0.0, 1.8, -0.8125, -0.0125, 0.8125, -0.0125, -0.8125, 0.0125, -0.8125, 0.0125, 0.8125, -0.0125, 0.8125, 0.0125, -1.038, 0.8125, 0.9625, 0.8125, -1.038, 0.8875, -1.038, 0.8875, 0.9625, 0.8125, 1.038, 0.8875, 1.038, 0.8875, 0.9625, 0.8125, 1.038, -0.8875, 1.038, -0.8875, 0.9625, 0.8125, 0.9625, -0.8125, 1.038, -0.8875, 0.9625, -0.8125, -1.038, -0.8875, -1.038, -0.8875, 0.9625, -0.8125, -1.038, -0.8125, -2.188, 2.0, -2.188, 0.0, -2.162, 0.2, -2.162, 0.2, -2.188, 0.0, 0.0, 0.0, -2.162, 0.2, 0.0, 0.0, 0.0, 0.2, -2.162, 0.2, -2.162, 2.0, -2.188, 2.0, -2.188, 0.2, -2.188, 0.0, -0.025, 0.2, -0.025, 0.2, -2.188, 0.0, 0.0, 0.0, -0.025, 0.2, 0.0, 0.0, 0.0, 2.0, 0.0, 2.0, -0.025, 2.0, -0.025, 0.2, 0.7375, -0.2313, 0.8125, 1.069, 0.7375, 0.7688, 0.7375, 0.7688, 0.8125, 1.069, -0.8125, 1.069, 0.7375, 0.7688, -0.8125, 1.069, -0.7375, 0.7688, -0.7375, 0.7688, -0.8125, 1.069, -0.7375, -0.2313, -0.7375, -0.2313, -0.8125, 1.069, -0.8125, -1.094, -0.7375, -0.2313, -0.8125, -1.094, -0.7375, -0.4812, -0.7375, -0.4812, -0.8125, -1.094, -0.7375, -0.9438, -0.7375, -0.9438, -0.8125, -1.094, 0.8125, -1.094, -0.7375, -0.9438, 0.8125, -1.094, 0.7375, -0.9438, 0.7375, -0.9438, 0.8125, -1.094, 0.7375, -0.4812, 0.7375, -0.4812, 0.8125, -1.094, 0.7375, -0.2313, 0.7375, -0.4812, 0.7375, -0.2313, -0.7375, -0.2313, -0.7375, -0.4812, 0.7375, -0.4812, -0.7375, -0.2313, 0.8125, -1.094, 0.8125, 1.069, 0.7375, -0.2313, 0.075, 2.188, 0.0, 2.188, 0.075, 0.0, 0.075, 0.0, 0.0, 2.188, 0.0, 0.0, 1.7, 0.0, 1.775, 0.0, 1.7, 2.188, 1.7, 2.188, 1.775, 0.0, 1.775, 2.188, 0.0, 0.0, 1.775, 0.0, 0.0, 2.188, 0.0, 2.188, 1.775, 0.0, 1.775, 2.188, 0.0, 0.0, 2.075, 0.0, 0.0, 2.188, 0.0, 2.188, 2.075, 0.0, 2.075, 2.188, 0.0, 0.0, 2.075, 0.0, 0.0, 2.188, 0.0, 2.188, 2.075, 0.0, 2.075, 2.188, 0.0125, 0.0125, 2.088, 0.0125, 0.0125, 0.0625, 0.0125, 0.0625, 2.088, 0.0125, 2.088, 0.0625, -1.038, -0.8125, -0.8375, -0.8125, -1.038, 0.8125, -1.038, 0.8125, -0.8375, -0.8125, -0.8375, 0.8125])
me_smalldrawer.materials.append(mat_255_255_255)
me_smalldrawer.use_remesh_fix_poles = True
me_smalldrawer.use_remesh_preserve_attributes = False
me_smalldrawer.update()
me_smalldrawer.normals_split_custom_set([tuple(v) for v in zip(*[iter([0.0, 0.8321, 0.5547, 1.176e-08, 0.8321, 0.5547, 0.0, 0.9988, 0.04829, 0.0, 0.9988, 0.04829, 1.176e-08, 0.8321, 0.5547, 0.0, 0.9988, 0.04828, 0.0, 0.9988, 0.04829, 0.0, 0.9988, 0.04828, 0.0, 0.8817, -0.4719, 0.0, 0.8817, -0.4719, 0.0, 0.9988, 0.04828, 0.0, 0.8817, -0.4719, 0.0, 0.8817, -0.4719, 0.0, 0.8817, -0.4719, 0.0, 0.5139, -0.8579, 0.0, 0.5139, -0.8579, 0.0, 0.8817, -0.4719, 0.0, 0.5139, -0.8579, 0.0, 0.5139, -0.8579, 0.0, 0.5139, -0.8579, -1.176e-08, -2.146e-06, -1.0, -1.176e-08, -2.146e-06, -1.0, 0.0, 0.5139, -0.8579, 0.0, -1.769e-05, -1.0, 0.0, 0.8321, 0.5547, 0.0, 0.8321, 0.5547, 1.176e-08, 0.8321, 0.5547, 1.176e-08, 0.8321, 0.5547, 0.0, 0.8321, 0.5547, 0.0, 0.8321, 0.5547, -1.0, 0.0, 0.0, -1.0, 0.0, 0.0, -1.0, 0.0, 0.0, -1.0, 0.0, 0.0, -1.0, 0.0, 0.0, -1.0, 0.0, 0.0, -1.0, 0.0, 0.0, -1.0, 0.0, 0.0, -1.0, 0.0, 0.0, -1.0, 0.0, 0.0, -1.0, 0.0, 0.0, -1.0, 0.0, 0.0, -1.0, 0.0, 0.0, -1.0, 0.0, 0.0, -1.0, -1.504e-07, 0.0, -1.0, -1.504e-07, 0.0, -1.0, 0.0, 0.0, -1.0, 1.504e-07, 0.0, -1.0, -1.504e-07, 0.0, -1.0, 1.504e-07, 0.0, -1.0, -1.363e-07, 0.0, -1.0, -1.363e-07, 0.0, -1.0, 1.504e-07, 0.0, -1.0, 1.363e-07, 0.0, -1.0, 1.363e-07, 0.0, -1.0, 1.504e-07, 0.0, -1.0, 1.451e-06, 0.0, -1.0, -1.363e-07, 0.0, -1.0, -1.451e-06, 0.0, -1.0, -1.504e-07, 0.0, 0.0, -0.8321, 0.5547, 6.448e-05, -0.8321, 0.5547, 0.0, -0.9988, 0.04828, 0.0, -0.9988, 0.04828, 6.448e-05, -0.8321, 0.5547, 0.0, -0.9988, 0.04829, 0.0, -0.9988, 0.04828, 0.0, -0.9988, 0.04829, 0.0, -0.8817, -0.4719, 0.0, -0.8817, -0.4719, 0.0, -0.9988, 0.04829, 0.0, -0.8817, -0.4719, 0.0, -0.8817, -0.4719, 0.0, -0.8817, -0.4719, 0.0, -0.5139, -0.8579, 0.0, -0.5139, -0.8579, 0.0, -0.8817, -0.4719, 0.0, -0.5139, -0.8579, 0.0, -0.5139, -0.8579, 0.0, -0.5139, -0.8579, 1.176e-08, 3.502e-06, -1.0, 1.176e-08, 3.502e-06, -1.0, 0.0, -0.5139, -0.8579, 0.0, 1.766e-05, -1.0, 0.0, -0.8321, 0.5547, 0.0, -0.832, 0.5547, 6.448e-05, -0.8321, 0.5547, 6.448e-05, -0.8321, 0.5547, 0.0, -0.832, 0.5547, 0.0, -0.8321, 0.5547, 0.0, 0.8321, 0.5547, 1.176e-08, 0.8321, 0.5547, 0.0, 0.9988, 0.04828, 0.0, 0.9988, 0.04828, 1.176e-08, 0.8321, 0.5547, 0.0, 0.9988, 0.04828, 0.0, 0.9988, 0.04828, 0.0, 0.9988, 0.04828, 0.0, 0.8817, -0.4719, 0.0, 0.8817, -0.4719, 0.0, 0.9988, 0.04828, 0.0, 0.8817, -0.4719, 0.0, 0.8817, -0.4719, 0.0, 0.8817, -0.4719, 0.0, 0.5139, -0.8579, 0.0, 0.5139, -0.8579, 0.0, 0.8817, -0.4719, 0.0, 0.5139, -0.8579, 0.0, 0.5139, -0.8579, 0.0, 0.5139, -0.8579, -1.176e-08, -4.143e-06, -1.0, -1.176e-08, -4.143e-06, -1.0, 0.0, 0.5139, -0.8579, 0.0, 1.927e-05, -1.0, 0.0, 0.8321, 0.5547, 0.0, 0.832, 0.5547, 1.176e-08, 0.8321, 0.5547, 1.176e-08, 0.8321, 0.5547, 0.0, 0.832, 0.5547, 0.0, 0.8321, 0.5547, -1.0, 0.0, 0.0, -1.0, 0.0, 0.0, -1.0, 0.0, 0.0, -1.0, 0.0, 0.0, -1.0, 0.0, 0.0, -1.0, 0.0, 0.0, -1.0, 0.0, 0.0, -1.0, 0.0, 0.0, -1.0, 0.0, 0.0, -1.0, 0.0, 0.0, -1.0, 0.0, 0.0, -1.0, 0.0, 0.0, -1.0, 0.0, 0.0, -1.0, -1.363e-07, 0.0, -1.0, 0.0, 0.0, -1.0, 0.0, 0.0, -1.0, -1.363e-07, 0.0, -1.0, -1.504e-07, 0.0, -1.0, 0.0, 0.0, -1.0, -1.504e-07, 0.0, -1.0, 0.0, 0.0, -1.0, 0.0, 0.0, -1.0, 0.0, 0.0, -1.0, 0.0, 0.0, -1.0, 0.0, 0.0, -1.0, 0.0, 0.0, -1.0, -1.363e-07, 0.0, -1.0, -1.363e-07, 0.0, -1.0, -1.451e-06, 0.0, -1.0, -1.504e-07, 0.0, 0.0, -0.8321, 0.5547, 4.643e-05, -0.8321, 0.5547, 0.0, -0.9988, 0.04829, 0.0, -0.9988, 0.04829, 4.643e-05, -0.8321, 0.5547, 0.0, -0.9988, 0.04828, 0.0, -0.9988, 0.04829, 0.0, -0.9988, 0.04828, 0.0, -0.8817, -0.4719, 0.0, -0.8817, -0.4719, 0.0, -0.9988, 0.04828, 0.0, -0.8817, -0.4719, 0.0, -0.8817, -0.4719, 0.0, -0.8817, -0.4719, 0.0, -0.5139, -0.8579, 0.0, -0.5139, -0.8579, 0.0, -0.8817, -0.4719, 0.0, -0.5139, -0.8579, 0.0, -0.5139, -0.8579, 0.0, -0.5139, -0.8579, 1.176e-08, 3.666e-06, -1.0, 1.176e-08, 3.666e-06, -1.0, 0.0, -0.5139, -0.8579, 0.0, -1.891e-05, -1.0, 0.0, -0.8321, 0.5547, 0.0, -0.8321, 0.5547, 4.643e-05, -0.8321, 0.5547, 4.643e-05, -0.8321, 0.5547, 0.0, -0.8321, 0.5547, 0.0, -0.8321, 0.5547, -0.866, 0.5, -1.43e-05, -1.0, 1.549e-05, 1.263e-05, -0.787, 0.4888, 0.3765, -0.787, 0.4888, 0.3765, -1.0, 1.549e-05, 1.263e-05, -0.866, 7.295e-07, 0.5, -0.787, 0.4888, 0.3765, -0.866, 7.295e-07, 0.5, -0.5, -1.593e-05, 0.866, -0.787, 0.4888, 0.3765, -0.5, -1.593e-05, 0.866, -0.3765, 0.4888, 0.787, -0.3765, 0.4888, 0.787, -0.5, -1.593e-05, 0.866, -1.899e-05, 2.171e-05, 1.0, -0.3765, 0.4888, 0.787, -1.899e-05, 2.171e-05, 1.0, -2.323e-06, 0.5, 0.866, -0.3765, 0.4888, 0.787, -2.323e-06, 0.5, 0.866, -0.1398, 0.8474, 0.5123, -0.1398, 0.8474, 0.5123, -2.323e-06, 0.5, 0.866, 1.915e-05, 0.866, 0.5, -0.1398, 0.8474, 0.5123, 1.915e-05, 0.866, 0.5, 8.3e-06, 1.0, -6.452e-06, -0.1398, 0.8474, 0.5123, 8.3e-06, 1.0, -6.452e-06, -0.5123, 0.8474, 0.1398, -0.5123, 0.8474, 0.1398, 8.3e-06, 1.0, -6.452e-06, -0.5, 0.866, 2.056e-05, -0.5123, 0.8474, 0.1398, -0.5, 0.866, 2.056e-05, -0.866, 0.5, -1.43e-05, -0.5123, 0.8474, 0.1398, -0.866, 0.5, -1.43e-05, -0.787, 0.4888, 0.3765, -0.1398, 0.8474, 0.5123, -0.5123, 0.8474, 0.1398, -0.787, 0.4888, 0.3765, -0.3765, 0.4888, 0.787, -0.1398, 0.8474, 0.5123, -0.787, 0.4888, 0.3765, -1.0, 1.549e-05, 1.263e-05, -1.0, 1.972e-05, 1.907e-06, -0.866, 7.295e-07, 0.5, -0.866, 7.295e-07, 0.5, -1.0, 1.972e-05, 1.907e-06, -0.866, 1.213e-05, 0.5, -0.866, 7.295e-07, 0.5, -0.866, 1.213e-05, 0.5, -0.5, -1.593e-05, 0.866, -0.5, -1.593e-05, 0.866, -0.866, 1.213e-05, 0.5, -0.5, 4.858e-06, 0.866, -0.5, -1.593e-05, 0.866, -0.5, 4.858e-06, 0.866, -1.899e-05, 2.171e-05, 1.0, -1.899e-05, 2.171e-05, 1.0, -0.5, 4.858e-06, 0.866, -8.576e-06, -9.671e-06, 1.0, 1.852e-05, -0.5, 0.866, -8.576e-06, -9.671e-06, 1.0, -0.3765, -0.4888, 0.787, -0.3765, -0.4888, 0.787, -8.576e-06, -9.671e-06, 1.0, -0.5, 4.858e-06, 0.866, -0.3765, -0.4888, 0.787, -0.5, 4.858e-06, 0.866, -0.866, 1.213e-05, 0.5, -0.3765, -0.4888, 0.787, -0.866, 1.213e-05, 0.5, -0.787, -0.4888, 0.3765, -0.787, -0.4888, 0.3765, -0.866, 1.213e-05, 0.5, -1.0, 1.972e-05, 1.907e-06, -0.787, -0.4888, 0.3765, -1.0, 1.972e-05, 1.907e-06, -0.866, -0.5, -1.425e-05, -0.787, -0.4888, 0.3765, -0.866, -0.5, -1.425e-05, -0.5123, -0.8473, 0.1398, -0.5123, -0.8473, 0.1398, -0.866, -0.5, -1.425e-05, -0.5, -0.866, 1.518e-05, -0.5123, -0.8473, 0.1398, -0.5, -0.866, 1.518e-05, -2.836e-05, -1.0, 6.78e-06, -0.5123, -0.8473, 0.1398, -2.836e-05, -1.0, 6.78e-06, -0.1398, -0.8474, 0.5123, -0.1398, -0.8474, 0.5123, -2.836e-05, -1.0, 6.78e-06, -1.816e-05, -0.866, 0.5, -0.1398, -0.8474, 0.5123, -1.816e-05, -0.866, 0.5, 1.852e-05, -0.5, 0.866, -0.1398, -0.8474, 0.5123, 1.852e-05, -0.5, 0.866, -0.3765, -0.4888, 0.787, -0.5123, -0.8473, 0.1398, -0.1398, -0.8474, 0.5123, -0.3765, -0.4888, 0.787, -0.787, -0.4888, 0.3765, -0.5123, -0.8473, 0.1398, -0.3765, -0.4888, 0.787, 1.187e-05, -1.0, 1.471e-05, -2.836e-05, -1.0, 6.78e-06, -0.5, -0.866, 5.856e-06, -0.5, -0.866, 5.856e-06, -2.836e-05, -1.0, 6.78e-06, -0.5, -0.866, 1.518e-05, -0.5, -0.866, 5.856e-06, -0.5, -0.866, 1.518e-05, -0.866, -0.5, -2.751e-05, -0.866, -0.5, -2.751e-05, -0.5, -0.866, 1.518e-05, -0.866, -0.5, -1.425e-05, -0.866, -0.5, -2.751e-05, -0.866, -0.5, -1.425e-05, -1.0, -2.819e-05, -8.419e-06, -1.0, -2.819e-05, -8.419e-06, -0.866, -0.5, -1.425e-05, -1.0, 1.972e-05, 1.907e-06, -1.0, 1.549e-05, 1.263e-05, -1.0, -2.149e-05, 1.149e-05, -1.0, 1.972e-05, 1.907e-06, -1.0, 1.972e-05, 1.907e-06, -1.0, -2.149e-05, 1.149e-05, -1.0, -2.819e-05, -8.419e-06, -1.0, -2.149e-05, 1.149e-05, -1.0, 1.549e-05, 1.263e-05, -0.866, 0.5, -4.087e-06, -0.866, 0.5, -4.087e-06, -1.0, 1.549e-05, 1.263e-05, -0.866, 0.5, -1.43e-05, -0.866, 0.5, -4.087e-06, -0.866, 0.5, -1.43e-05, -0.5, 0.866, 9.76e-06, -0.5, 0.866, 9.76e-06, -0.866, 0.5, -1.43e-05, -0.5, 0.866, 2.056e-05, -0.5, 0.866, 9.76e-06, -0.5, 0.866, 2.056e-05, -1.054e-05, 1.0, -1.48e-05, -1.054e-05, 1.0, -1.48e-05, -0.5, 0.866, 2.056e-05, 8.3e-06, 1.0, -6.452e-06, -2.62e-05, 0.5, -0.866, -1.663e-05, 1.824e-05, -1.0, -0.4888, 0.3765, -0.787, -0.4888, 0.3765, -0.787, -1.663e-05, 1.824e-05, -1.0, -0.5, -6.439e-06, -0.866, -0.4888, 0.3765, -0.787, -0.5, -6.439e-06, -0.866, -0.8474, 0.1398, -0.5123, -0.8474, 0.1398, -0.5123, -0.5, -6.439e-06, -0.866, -0.866, 6.774e-06, -0.5, -0.8474, 0.1398, -0.5123, -0.866, 6.774e-06, -0.5, -1.0, -2.149e-05, 1.149e-05, -0.8474, 0.1398, -0.5123, -1.0, -2.149e-05, 1.149e-05, -0.8474, 0.5123, -0.1398, -0.8474, 0.5123, -0.1398, -1.0, -2.149e-05, 1.149e-05, -0.866, 0.5, -4.087e-06, -0.8474, 0.5123, -0.1398, -0.866, 0.5, -4.087e-06, -0.5, 0.866, 9.76e-06, -0.8474, 0.5123, -0.1398, -0.5, 0.866, 9.76e-06, -0.4888, 0.787, -0.3765, -0.4888, 0.787, -0.3765, -0.5, 0.866, 9.76e-06, -1.054e-05, 1.0, -1.48e-05, -0.4888, 0.787, -0.3765, -1.054e-05, 1.0, -1.48e-05, 7.516e-06, 0.866, -0.5, 7.516e-06, 0.866, -0.5, -2.62e-05, 0.5, -0.866, -0.4888, 0.787, -0.3765, -0.4888, 0.787, -0.3765, -2.62e-05, 0.5, -0.866, -0.4888, 0.3765, -0.787, -0.4888, 0.787, -0.3765, -0.4888, 0.3765, -0.787, -0.8474, 0.1398, -0.5123, -0.8474, 0.5123, -0.1398, -0.4888, 0.787, -0.3765, -0.8474, 0.1398, -0.5123, -1.663e-05, 1.824e-05, -1.0, -1.293e-05, -1.937e-05, -1.0, -0.5, -6.439e-06, -0.866, -0.5, -6.439e-06, -0.866, -1.293e-05, -1.937e-05, -1.0, -0.5, -7.253e-06, -0.866, -0.5, -6.439e-06, -0.866, -0.5, -7.253e-06, -0.866, -0.866, 6.774e-06, -0.5, -0.866, 6.774e-06, -0.5, -0.5, -7.253e-06, -0.866, -0.866, 4.284e-06, -0.5, -0.866, 6.774e-06, -0.5, -0.866, 4.284e-06, -0.5, -1.0, -2.149e-05, 1.149e-05, -1.0, -2.149e-05, 1.149e-05, -0.866, 4.284e-06, -0.5, -1.0, -2.819e-05, -8.419e-06, -0.866, -0.5, -2.751e-05, -1.0, -2.819e-05, -8.419e-06, -0.787, -0.3765, -0.4888, -0.787, -0.3765, -0.4888, -1.0, -2.819e-05, -8.419e-06, -0.866, 4.284e-06, -0.5, -0.787, -0.3765, -0.4888, -0.866, 4.284e-06, -0.5, -0.5123, -0.1398, -0.8474, -0.5123, -0.1398, -0.8474, -0.866, 4.284e-06, -0.5, -0.5, -7.253e-06, -0.866, -0.5123, -0.1398, -0.8474, -0.5, -7.253e-06, -0.866, -1.293e-05, -1.937e-05, -1.0, -0.5123, -0.1398, -0.8474, -1.293e-05, -1.937e-05, -1.0, -0.1398, -0.5123, -0.8474, -0.1398, -0.5123, -0.8474, -1.293e-05, -1.937e-05, -1.0, -3.827e-06, -0.5, -0.866, -0.1398, -0.5123, -0.8474, -3.827e-06, -0.5, -0.866, 1.055e-05, -0.866, -0.5, -0.1398, -0.5123, -0.8474, 1.055e-05, -0.866, -0.5, -0.3765, -0.787, -0.4888, -0.3765, -0.787, -0.4888, 1.055e-05, -0.866, -0.5, 1.187e-05, -1.0, 1.471e-05, -0.3765, -0.787, -0.4888, 1.187e-05, -1.0, 1.471e-05, -0.5, -0.866, 5.856e-06, -0.5, -0.866, 5.856e-06, -0.866, -0.5, -2.751e-05, -0.3765, -0.787, -0.4888, -0.3765, -0.787, -0.4888, -0.866, -0.5, -2.751e-05, -0.787, -0.3765, -0.4888, -0.3765, -0.787, -0.4888, -0.787, -0.3765, -0.4888, -0.5123, -0.1398, -0.8474, -0.1398, -0.5123, -0.8474, -0.3765, -0.787, -0.4888, -0.5123, -0.1398, -0.8474, -1.663e-05, 1.824e-05, -1.0, -1.628e-05, -8.591e-06, -1.0, -1.293e-05, -1.937e-05, -1.0, -1.293e-05, -1.937e-05, -1.0, -1.628e-05, -8.591e-06, -1.0, 7.801e-06, -2.882e-05, -1.0, -1.628e-05, -8.591e-06, -1.0, -1.663e-05, 1.824e-05, -1.0, -7.629e-06, 0.5, -0.866, -7.629e-06, 0.5, -0.866, -1.663e-05, 1.824e-05, -1.0, -2.62e-05, 0.5, -0.866, -7.629e-06, 0.5, -0.866, -2.62e-05, 0.5, -0.866, -1.495e-05, 0.866, -0.5, -1.495e-05, 0.866, -0.5, -2.62e-05, 0.5, -0.866, 7.516e-06, 0.866, -0.5, -1.495e-05, 0.866, -0.5, 7.516e-06, 0.866, -0.5, 2.073e-09, 1.0, -1.447e-05, 2.073e-09, 1.0, -1.447e-05, 7.516e-06, 0.866, -0.5, 0.0, 1.0, 1.271e-05, 0.0, 1.0, 1.271e-05, 7.516e-06, 0.866, -0.5, -1.054e-05, 1.0, -1.48e-05, 2.073e-09, 1.0, -1.447e-05, -7.525e-06, 1.0, 1.195e-05, -1.495e-05, 0.866, -0.5, -2.563e-06, 0.5, 0.866, 9.067e-06, 1.179e-05, 1.0, 0.3765, 0.4888, 0.787, 0.3765, 0.4888, 0.787, 9.067e-06, 1.179e-05, 1.0, 0.5, 3.141e-07, 0.866, 0.3765, 0.4888, 0.787, 0.5, 3.141e-07, 0.866, 0.866, -1.991e-05, 0.5, 0.3765, 0.4888, 0.787, 0.866, -1.991e-05, 0.5, 0.787, 0.4888, 0.3765, 0.787, 0.4888, 0.3765, 0.866, -1.991e-05, 0.5, 1.0, 1.918e-05, 2.255e-05, 0.787, 0.4888, 0.3765, 1.0, 1.918e-05, 2.255e-05, 0.866, 0.5, -1.35e-05, 0.787, 0.4888, 0.3765, 0.866, 0.5, -1.35e-05, 0.5123, 0.8473, 0.1398, 0.5123, 0.8473, 0.1398, 0.866, 0.5, -1.35e-05, 0.5, 0.866, -1.879e-05, 0.5123, 0.8473, 0.1398, 0.5, 0.866, -1.879e-05, -9.135e-06, 1.0, 1.49e-07, 0.5123, 0.8473, 0.1398, -9.135e-06, 1.0, 1.49e-07, 0.1398, 0.8474, 0.5123, 0.1398, 0.8474, 0.5123, -9.135e-06, 1.0, 1.49e-07, -1.92e-05, 0.866, 0.5, 0.1398, 0.8474, 0.5123, -1.92e-05, 0.866, 0.5, -2.563e-06, 0.5, 0.866, 0.1398, 0.8474, 0.5123, -2.563e-06, 0.5, 0.866, 0.3765, 0.4888, 0.787, 0.5123, 0.8473, 0.1398, 0.1398, 0.8474, 0.5123, 0.3765, 0.4888, 0.787, 0.787, 0.4888, 0.3765, 0.5123, 0.8473, 0.1398, 0.3765, 0.4888, 0.787, 9.067e-06, 1.179e-05, 1.0, 3.193e-05, -1.02e-05, 1.0, 0.5, 3.141e-07, 0.866, 0.5, 3.141e-07, 0.866, 3.193e-05, -1.02e-05, 1.0, 0.5, 8.464e-06, 0.866, 0.5, 3.141e-07, 0.866, 0.5, 8.464e-06, 0.866, 0.866, -1.991e-05, 0.5, 0.866, -1.991e-05, 0.5, 0.5, 8.464e-06, 0.866, 0.866, 2.179e-05, 0.5, 0.866, -1.991e-05, 0.5, 0.866, 2.179e-05, 0.5, 1.0, 1.918e-05, 2.255e-05, 1.0, 1.918e-05, 2.255e-05, 0.866, 2.179e-05, 0.5, 1.0, -1.29e-05, 1.255e-05, 0.866, -0.5, -1.521e-05, 1.0, -1.29e-05, 1.255e-05, 0.787, -0.4888, 0.3765, 0.787, -0.4888, 0.3765, 1.0, -1.29e-05, 1.255e-05, 0.866, 2.179e-05, 0.5, 0.787, -0.4888, 0.3765, 0.866, 2.179e-05, 0.5, 0.5, 8.464e-06, 0.866, 0.787, -0.4888, 0.3765, 0.5, 8.464e-06, 0.866, 0.3765, -0.4888, 0.787, 0.3765, -0.4888, 0.787, 0.5, 8.464e-06, 0.866, 3.193e-05, -1.02e-05, 1.0, 0.3765, -0.4888, 0.787, 3.193e-05, -1.02e-05, 1.0, -1.954e-05, -0.5, 0.866, 0.3765, -0.4888, 0.787, -1.954e-05, -0.5, 0.866, 0.1398, -0.8474, 0.5123, 0.1398, -0.8474, 0.5123, -1.954e-05, -0.5, 0.866, 1.523e-05, -0.866, 0.5, 0.1398, -0.8474, 0.5123, 1.523e-05, -0.866, 0.5, -1.854e-05, -1.0, -3.895e-06, 0.1398, -0.8474, 0.5123, -1.854e-05, -1.0, -3.895e-06, 0.5123, -0.8474, 0.1398, 0.5123, -0.8474, 0.1398, -1.854e-05, -1.0, -3.895e-06, 0.5, -0.866, -1.685e-05, 0.5123, -0.8474, 0.1398, 0.5, -0.866, -1.685e-05, 0.866, -0.5, -1.521e-05, 0.5123, -0.8474, 0.1398, 0.866, -0.5, -1.521e-05, 0.787, -0.4888, 0.3765, 0.1398, -0.8474, 0.5123, 0.5123, -0.8474, 0.1398, 0.787, -0.4888, 0.3765, 0.3765, -0.4888, 0.787, 0.1398, -0.8474, 0.5123, 0.787, -0.4888, 0.3765, -8.576e-06, -9.671e-06, 1.0, 3.193e-05, -1.02e-05, 1.0, -1.899e-05, 2.171e-05, 1.0, -1.899e-05, 2.171e-05, 1.0, 3.193e-05, -1.02e-05, 1.0, 9.067e-06, 1.179e-05, 1.0, -9.135e-06, 1.0, 1.49e-07, 8.3e-06, 1.0, -6.452e-06, -1.92e-05, 0.866, 0.5, -1.92e-05, 0.866, 0.5, 8.3e-06, 1.0, -6.452e-06, 1.915e-05, 0.866, 0.5, -1.92e-05, 0.866, 0.5, 1.915e-05, 0.866, 0.5, -2.563e-06, 0.5, 0.866, -2.563e-06, 0.5, 0.866, 1.915e-05, 0.866, 0.5, -2.323e-06, 0.5, 0.866, -2.563e-06, 0.5, 0.866, -2.323e-06, 0.5, 0.866, 9.067e-06, 1.179e-05, 1.0, 9.067e-06, 1.179e-05, 1.0, -2.323e-06, 0.5, 0.866, -1.899e-05, 2.171e-05, 1.0, -7.525e-06, 1.0, 1.195e-05, -9.135e-06, 1.0, 1.49e-07, 0.5, 0.866, 7.018e-06, 0.5, 0.866, 7.018e-06, -9.135e-06, 1.0, 1.49e-07, 0.5, 0.866, -1.879e-05, 0.5, 0.866, 7.018e-06, 0.5, 0.866, -1.879e-05, 0.866, 0.5, 1.307e-05, 0.866, 0.5, 1.307e-05, 0.5, 0.866, -1.879e-05, 0.866, 0.5, -1.35e-05, 0.866, 0.5, 1.307e-05, 0.866, 0.5, -1.35e-05, 1.0, -2.22e-05, 5.305e-06, 1.0, -2.22e-05, 5.305e-06, 0.866, 0.5, -1.35e-05, 1.0, 1.918e-05, 2.255e-05, 0.5, -4.342e-06, -0.866, 0.5123, -0.1398, -0.8474, 7.801e-06, -2.882e-05, -1.0, 7.801e-06, -2.882e-05, -1.0, 0.5123, -0.1398, -0.8474, 0.1398, -0.5123, -0.8474, 7.801e-06, -2.882e-05, -1.0, 0.1398, -0.5123, -0.8474, 7.156e-06, -0.5, -0.866, 7.156e-06, -0.5, -0.866, 0.1398, -0.5123, -0.8474, -9.231e-06, -0.866, -0.5, -9.231e-06, -0.866, -0.5, 0.1398, -0.5123, -0.8474, 0.3765, -0.787, -0.4888, -9.231e-06, -0.866, -0.5, 0.3765, -0.787, -0.4888, 1.082e-05, -1.0, -2.683e-05, 1.082e-05, -1.0, -2.683e-05, 0.3765, -0.787, -0.4888, 0.5, -0.866, -2.992e-05, 0.5, -0.866, -2.992e-05, 0.3765, -0.787, -0.4888, 0.787, -0.3765, -0.4888, 0.5, -0.866, -2.992e-05, 0.787, -0.3765, -0.4888, 0.866, -0.5, 9.596e-06, 0.866, -0.5, 9.596e-06, 0.787, -0.3765, -0.4888, 1.0, -2.593e-05, -1.767e-05, 1.0, -2.593e-05, -1.767e-05, 0.787, -0.3765, -0.4888, 0.866, -1.386e-05, -0.5, 0.866, -1.386e-05, -0.5, 0.787, -0.3765, -0.4888, 0.5123, -0.1398, -0.8474, 0.866, -1.386e-05, -0.5, 0.5123, -0.1398, -0.8474, 0.5, -4.342e-06, -0.866, 0.5123, -0.1398, -0.8474, 0.787, -0.3765, -0.4888, 0.1398, -0.5123, -0.8474, 0.1398, -0.5123, -0.8474, 0.787, -0.3765, -0.4888, 0.3765, -0.787, -0.4888, 1.0, -2.22e-05, 5.305e-06, 1.0, -2.593e-05, -1.767e-05, 0.866, -2.63e-06, -0.5, 0.866, -2.63e-06, -0.5, 1.0, -2.593e-05, -1.767e-05, 0.866, -1.386e-05, -0.5, 0.866, -2.63e-06, -0.5, 0.866, -1.386e-05, -0.5, 0.5, 2.669e-05, -0.866, 0.5, 2.669e-05, -0.866, 0.866, -1.386e-05, -0.5, 0.5, -4.342e-06, -0.866, 0.5, 2.669e-05, -0.866, 0.5, -4.342e-06, -0.866, -1.628e-05, -8.591e-06, -1.0, -1.628e-05, -8.591e-06, -1.0, 0.5, -4.342e-06, -0.866, 7.801e-06, -2.882e-05, -1.0, 0.866, -2.63e-06, -0.5, 0.8474, 0.1398, -0.5123, 1.0, -2.22e-05, 5.305e-06, 1.0, -2.22e-05, 5.305e-06, 0.8474, 0.1398, -0.5123, 0.8474, 0.5123, -0.1398, 1.0, -2.22e-05, 5.305e-06, 0.8474, 0.5123, -0.1398, 0.866, 0.5, 1.307e-05, 0.866, 0.5, 1.307e-05, 0.8474, 0.5123, -0.1398, 0.5, 0.866, 7.018e-06, 0.5, 0.866, 7.018e-06, 0.8474, 0.5123, -0.1398, 0.4888, 0.787, -0.3765, 0.5, 0.866, 7.018e-06, 0.4888, 0.787, -0.3765, -7.525e-06, 1.0, 1.195e-05, -7.525e-06, 1.0, 1.195e-05, 0.4888, 0.787, -0.3765, -1.495e-05, 0.866, -0.5, -1.495e-05, 0.866, -0.5, 0.4888, 0.787, -0.3765, 0.4888, 0.3765, -0.787, -1.495e-05, 0.866, -0.5, 0.4888, 0.3765, -0.787, -7.629e-06, 0.5, -0.866, -7.629e-06, 0.5, -0.866, 0.4888, 0.3765, -0.787, -1.628e-05, -8.591e-06, -1.0, -1.628e-05, -8.591e-06, -1.0, 0.4888, 0.3765, -0.787, 0.5, 2.669e-05, -0.866, 0.5, 2.669e-05, -0.866, 0.4888, 0.3765, -0.787, 0.8474, 0.1398, -0.5123, 0.5, 2.669e-05, -0.866, 0.8474, 0.1398, -0.5123, 0.866, -2.63e-06, -0.5, 0.8474, 0.1398, -0.5123, 0.4888, 0.3765, -0.787, 0.8474, 0.5123, -0.1398, 0.8474, 0.5123, -0.1398, 0.4888, 0.3765, -0.787, 0.4888, 0.787, -0.3765, 1.082e-05, -1.0, -2.683e-05, 1.187e-05, -1.0, 1.471e-05, -9.231e-06, -0.866, -0.5, -9.231e-06, -0.866, -0.5, 1.187e-05, -1.0, 1.471e-05, 1.055e-05, -0.866, -0.5, -9.231e-06, -0.866, -0.5, 1.055e-05, -0.866, -0.5, 7.156e-06, -0.5, -0.866, 7.156e-06, -0.5, -0.866, 1.055e-05, -0.866, -0.5, -3.827e-06, -0.5, -0.866, 7.156e-06, -0.5, -0.866, -3.827e-06, -0.5, -0.866, 7.801e-06, -2.882e-05, -1.0, 7.801e-06, -2.882e-05, -1.0, -3.827e-06, -0.5, -0.866, -1.293e-05, -1.937e-05, -1.0, 1.0, -2.593e-05, -1.767e-05, 1.0, -1.29e-05, 1.255e-05, 0.866, -0.5, 9.596e-06, 0.866, -0.5, 9.596e-06, 1.0, -1.29e-05, 1.255e-05, 0.866, -0.5, -1.521e-05, 0.866, -0.5, 9.596e-06, 0.866, -0.5, -1.521e-05, 0.5, -0.866, -2.992e-05, 0.5, -0.866, -2.992e-05, 0.866, -0.5, -1.521e-05, 0.5, -0.866, -1.685e-05, 0.5, -0.866, -2.992e-05, 0.5, -0.866, -1.685e-05, 1.082e-05, -1.0, -2.683e-05, 1.082e-05, -1.0, -2.683e-05, 0.5, -0.866, -1.685e-05, -1.854e-05, -1.0, -3.895e-06, 3.193e-05, -1.02e-05, 1.0, -8.576e-06, -9.671e-06, 1.0, -1.954e-05, -0.5, 0.866, -1.954e-05, -0.5, 0.866, -8.576e-06, -9.671e-06, 1.0, 1.852e-05, -0.5, 0.866, -1.954e-05, -0.5, 0.866, 1.852e-05, -0.5, 0.866, 1.523e-05, -0.866, 0.5, 1.523e-05, -0.866, 0.5, 1.852e-05, -0.5, 0.866, -1.816e-05, -0.866, 0.5, 1.523e-05, -0.866, 0.5, -1.816e-05, -0.866, 0.5, -1.854e-05, -1.0, -3.895e-06, -1.854e-05, -1.0, -3.895e-06, -1.816e-05, -0.866, 0.5, -2.836e-05, -1.0, 6.78e-06, -2.836e-05, -1.0, 6.78e-06, 1.187e-05, -1.0, 1.471e-05, -1.854e-05, -1.0, -3.895e-06, -1.854e-05, -1.0, -3.895e-06, 1.187e-05, -1.0, 1.471e-05, 1.082e-05, -1.0, -2.683e-05, 1.0, 0.0, 0.0, 1.0, 0.0, 0.0, 1.0, 0.0, 0.0, 1.0, 0.0, 0.0, 1.0, 0.0, 0.0, 1.0, 0.0, 0.0, 1.0, 0.0, 0.0, 1.0, 0.0, 0.0, 1.0, 0.0, 0.0, 1.0, 0.0, 0.0, 1.0, 0.0, 0.0, 1.0, 0.0, 0.0, 1.0, 0.0, 0.0, 1.0, 0.0, 0.0, 1.0, 0.0, 0.0, 1.0, 0.0, 0.0, 1.0, 0.0, 0.0, 1.0, 0.0, 0.0, 1.0, 0.0, 0.0, 1.0, 0.0, 0.0, 1.0, 0.0, 0.0, 1.0, 0.0, 0.0, 1.0, 0.0, 0.0, 1.0, 0.0, 0.0, 1.0, 0.0, 0.0, 1.0, 0.0, 0.0, 1.0, 0.0, 0.0, 1.0, 0.0, 0.0, 1.0, 0.0, 0.0, 1.0, 0.0, 0.0, 1.0, 0.0, 0.0, 1.0, 0.0, 0.0, 1.0, 0.0, 0.0, 1.0, 0.0, 0.0, 1.0, 0.0, 0.0, 1.0, 0.0, 0.0, 1.0, 0.0, 0.0, 1.0, 0.0, 0.0, 1.0, 0.0, 0.0, 1.0, 0.0, 0.0, 1.0, 0.0, 0.0, 1.0, 0.0, 0.0, 1.0, 0.0, 0.0, 1.0, 0.0, 0.0, 1.0, 0.0, 0.0, 1.0, 0.0, 0.0, 1.0, 0.0, 0.0, 1.0, 0.0, 0.0, 1.0, 0.0, 0.0, 1.0, 0.0, 0.0, 1.0, 0.0, 0.0, 1.0, 0.0, 0.0, 1.0, 0.0, 0.0, 1.0, 0.0, 0.0, 1.0, 0.0, 0.0, 1.0, 0.0, 0.0, 1.0, 0.0, 0.0, 1.0, 0.0, 0.0, 1.0, 0.0, 0.0, 1.0, 0.0, 0.0, -1.176e-08, -2.146e-06, -1.0, 0.0, -1.769e-05, -1.0, 0.0, 1.766e-05, -1.0, 0.0, 1.766e-05, -1.0, 0.0, -1.769e-05, -1.0, 1.176e-08, 3.502e-06, -1.0, -1.176e-08, -4.143e-06, -1.0, 0.0, 1.927e-05, -1.0, 0.0, -1.891e-05, -1.0, 0.0, -1.891e-05, -1.0, 0.0, 1.927e-05, -1.0, 1.176e-08, 3.666e-06, -1.0, 0.0, 1.0, 0.0, 0.0, 1.0, 0.0, 0.0, 1.0, 0.0, 0.0, 1.0, 0.0, 0.0, 1.0, 0.0, 0.0, 1.0, 0.0, 0.0, 0.0, -1.0, 0.0, 0.0, -1.0, 0.0, 0.0, -1.0, 0.0, 0.0, -1.0, 0.0, 0.0, -1.0, 0.0, 0.0, -1.0, 0.0, 1.0, 0.0, 0.0, 1.0, 0.0, 0.0, 1.0, 0.0, 0.0, 1.0, 0.0, 0.0, 1.0, 0.0, 0.0, 1.0, 0.0, 0.0, 1.0, 0.0, 0.0, 1.0, 0.0, 0.0, 1.0, 0.0, 0.0, 1.0, 0.0, 0.0, 1.0, 0.0, 0.0, 1.0, 0.0, 0.0, 1.0, 0.0, 0.0, 1.0, 0.0, 0.0, 1.0, 0.0, 0.0, 1.0, 0.0, 0.0, 1.0, 0.0, 0.0, 1.0, 0.0, -1.0, -1.349e-08, 0.0, -1.0, -1.208e-07, 0.0, -1.0, -9.725e-07, 0.0, -1.0, -9.725e-07, 0.0, -1.0, -1.208e-07, 0.0, -1.0, 0.0, 0.0, -1.0, -9.725e-07, 0.0, -1.0, 0.0, 0.0, -1.0, 0.0, 0.0, -1.0, -9.725e-07, 0.0, -1.0, 0.0, 0.0, -1.0, -1.349e-08, 0.0, 1.0, 0.0, 0.0, 1.0, 0.0, 0.0, 1.0, 0.0, 0.0, 1.0, 0.0, 0.0, 1.0, 0.0, 0.0, 1.0, 0.0, 0.0, 1.0, 0.0, 0.0, 1.0, 0.0, 0.0, 1.0, 0.0, 0.0, 1.0, 0.0, 0.0, 1.0, 0.0, 0.0, 1.0, 0.0, 0.0, 0.0, 0.0, -1.0, 0.0, 0.0, -1.0, 0.0, 0.0, -1.0, 0.0, 0.0, -1.0, 0.0, 0.0, -1.0, 0.0, 0.0, -1.0, 0.0, 0.0, -1.0, 0.0, 0.0, -1.0, 0.0, 0.0, -1.0, 0.0, 0.0, -1.0, 0.0, 0.0, -1.0, 0.0, 0.0, -1.0, 0.0, 0.0, -1.0, 0.0, 0.0, -1.0, 0.0, 0.0, -1.0, 0.0, 0.0, -1.0, 0.0, 0.0, -1.0, 0.0, 0.0, -1.0, 0.0, 0.0, -1.0, 0.0, 0.0, -1.0, 0.0, 0.0, -1.0, 0.0, 0.0, -1.0, 0.0, 0.0, -1.0, 0.0, 0.0, -1.0, 0.0, 0.0, -1.0, 0.0, 0.0, -1.0, 0.0, 0.0, -1.0, 0.0, 0.0, -1.0, 0.0, 0.0, -1.0, 0.0, 0.0, -1.0, 0.0, 0.0, -1.0, 0.0, 0.0, -1.0, 0.0, 0.0, -1.0, 0.0, 0.0, -1.0, 0.0, 0.0, -1.0, 0.0, 0.0, -1.0, 0.0, 0.0, -1.0, 0.0, 0.0, -1.0, 0.0, 0.0, -1.0, 0.0, 0.0, -1.0, 0.0, 0.0, -1.0, 0.0, 0.0, -1.0, 0.0, 0.0, -1.0, 0.0, 0.0, -1.0, 0.0, 0.0, -1.0, 0.0, 0.0, -1.0, 0.0, 0.0, -1.0, 0.0, 0.0, -1.0, 0.0, 0.0, -1.0, 0.0, 0.0, -1.0, 0.0, 0.0, -1.0, 0.0, 0.0, -1.0, 0.0, 0.0, -1.0, 0.0, 0.0, -1.0, 0.0, 0.0, 1.0, 0.0, 0.0, 1.0, 0.0, 0.0, 1.0, 0.0, 0.0, 1.0, 0.0, 0.0, 1.0, 0.0, 0.0, 1.0, -1.0, 0.0, 0.0, -1.0, 0.0, 0.0, -1.0, 0.0, 0.0, -1.0, 0.0, 0.0, -1.0, 0.0, 0.0, -1.0, 0.0, 0.0, 1.0, 0.0, 0.0, 1.0, 0.0, 0.0, 1.0, 0.0, 0.0, 1.0, 0.0, 0.0, 1.0, 0.0, 0.0, 1.0, 0.0, 0.0, 1.0, -1.29e-05, 1.255e-05, 1.0, -2.593e-05, -1.767e-05, 1.0, 1.918e-05, 2.255e-05, 1.0, 1.918e-05, 2.255e-05, 1.0, -2.593e-05, -1.767e-05, 1.0, -2.22e-05, 5.305e-06, 0.0, 1.0, 1.271e-05, 0.0, 1.0, 0.0, 2.073e-09, 1.0, -1.447e-05, 2.073e-09, 1.0, -1.447e-05, 0.0, 1.0, 0.0, 0.0, 1.0, 0.0])] * 3)])

# ---- objects
ob_light = bpy.data.objects.new('Light', light_light)
ob_camera = bpy.data.objects.new('Camera', cam_camera)
ob_smalldrawer = bpy.data.objects.new('SmallDrawer', me_smalldrawer)

# ---- transforms, parenting, visibility, modifiers, constraints
ob_light.location = (4.076, 1.005, 5.904)
ob_light.rotation_euler = (0.6503, 0.05522, 1.866)
ob_light.lock_rotations_4d = False
ob_light.empty_display_type = 'ARROWS'
ob_light.color = (0.0, 0.0, 0.0, 0.0)
ob_light.lineart.crease_threshold = 0.0
ob_camera.location = (7.359, -6.926, 4.958)
ob_camera.rotation_euler = (1.109, 0.0, 0.8149)
ob_camera.lock_rotations_4d = False
ob_camera.empty_display_type = 'ARROWS'
ob_camera.color = (0.0, 0.0, 0.0, 0.0)
ob_camera.display_type = 'WIRE'
ob_camera.lineart.crease_threshold = 0.0
ob_smalldrawer.location = (0.0, 0.0, 0.0)
ob_smalldrawer.rotation_euler = (1.571, -0.0, 0.0)
ob_smalldrawer.scale = (0.0254, 0.0254, 0.0254)

# ---- collection membership
col_collection.objects.link(ob_light)
col_collection.objects.link(ob_camera)
col_collection.objects.link(ob_smalldrawer)

# ---- scene / render settings (as saved in the file)
scene.camera = ob_camera
scene.frame_start = 1; scene.frame_end = 250; scene.frame_set(1)
scene.render.engine = 'BLENDER_EEVEE_NEXT'
scene.cycles.sampling_pattern = 'TABULATED_SOBOL'
scene.cycles.use_light_tree = False
scene.view_settings.view_transform = 'Filmic'
bpy.context.view_layer.update()
